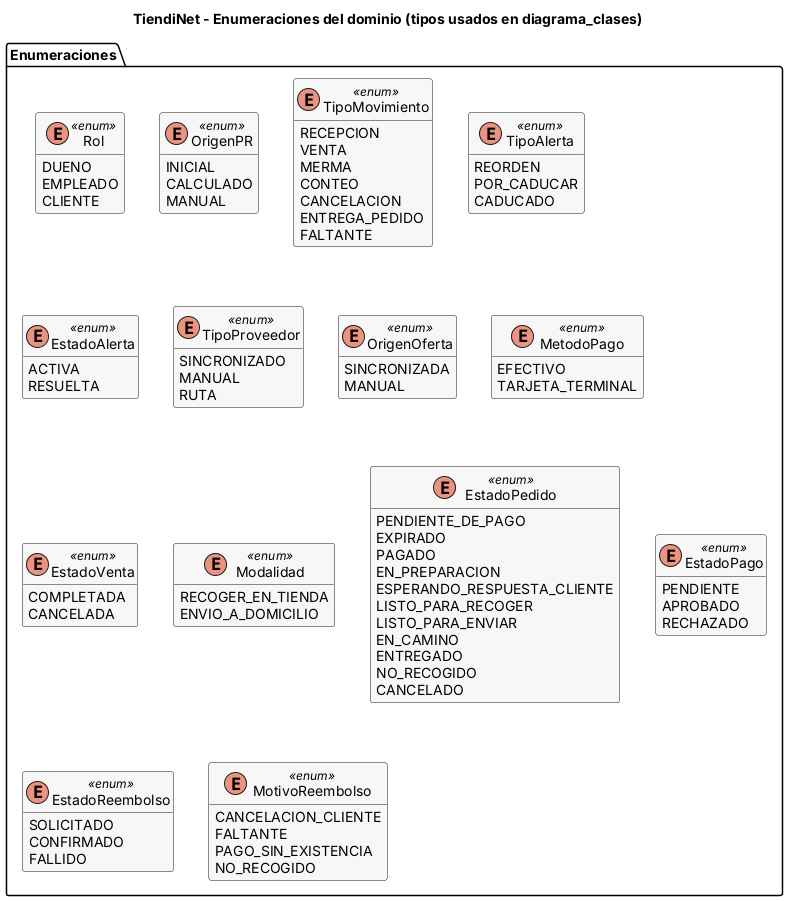

The diagram above was rendered by PlantUML. Its source (embedded in the PNG):
@startuml diagrama_clases_enumeraciones
title TiendiNet - Enumeraciones del dominio (tipos usados en diagrama_clases)

skinparam shadowing false
skinparam defaultFontName Arial
skinparam classAttributeIconSize 0
hide empty methods
skinparam class {
  BackgroundColor<<enum>> #F7F7F7
}

package "Enumeraciones" {
  enum Rol <<enum>> {
    DUENO
    EMPLEADO
    CLIENTE
  }
  enum OrigenPR <<enum>> {
    INICIAL
    CALCULADO
    MANUAL
  }
  enum TipoMovimiento <<enum>> {
    RECEPCION
    VENTA
    MERMA
    CONTEO
    CANCELACION
    ENTREGA_PEDIDO
    FALTANTE
  }
  enum TipoAlerta <<enum>> {
    REORDEN
    POR_CADUCAR
    CADUCADO
  }
  enum EstadoAlerta <<enum>> {
    ACTIVA
    RESUELTA
  }
  enum TipoProveedor <<enum>> {
    SINCRONIZADO
    MANUAL
    RUTA
  }
  enum OrigenOferta <<enum>> {
    SINCRONIZADA
    MANUAL
  }
  enum MetodoPago <<enum>> {
    EFECTIVO
    TARJETA_TERMINAL
  }
  enum EstadoVenta <<enum>> {
    COMPLETADA
    CANCELADA
  }
  enum Modalidad <<enum>> {
    RECOGER_EN_TIENDA
    ENVIO_A_DOMICILIO
  }
  enum EstadoPedido <<enum>> {
    PENDIENTE_DE_PAGO
    EXPIRADO
    PAGADO
    EN_PREPARACION
    ESPERANDO_RESPUESTA_CLIENTE
    LISTO_PARA_RECOGER
    LISTO_PARA_ENVIAR
    EN_CAMINO
    ENTREGADO
    NO_RECOGIDO
    CANCELADO
  }
  enum EstadoPago <<enum>> {
    PENDIENTE
    APROBADO
    RECHAZADO
  }
  enum EstadoReembolso <<enum>> {
    SOLICITADO
    CONFIRMADO
    FALLIDO
  }
  enum MotivoReembolso <<enum>> {
    CANCELACION_CLIENTE
    FALTANTE
    PAGO_SIN_EXISTENCIA
    NO_RECOGIDO
  }
}

@enduml